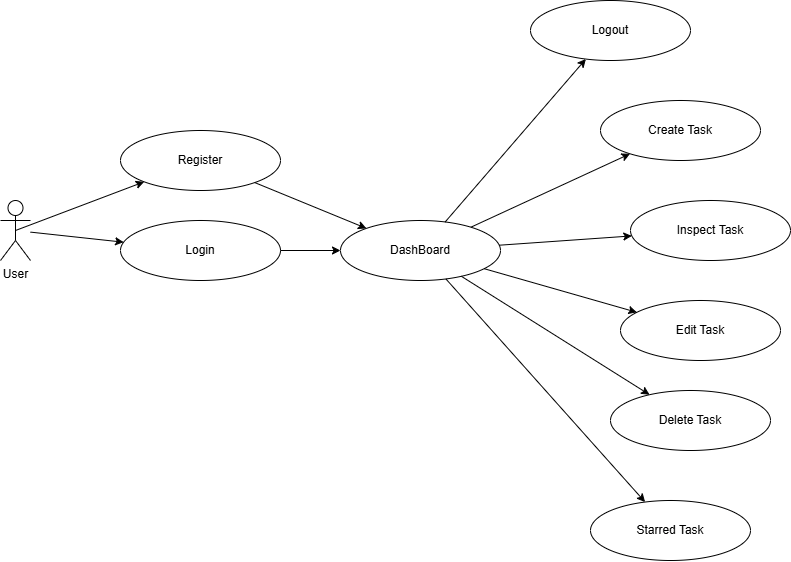

The diagram above was exported from draw.io. Its source (the exported page's mxGraphModel, read from the mxfile embedded in the PNG):
<mxGraphModel dx="1395" dy="620" grid="1" gridSize="10" guides="1" tooltips="1" connect="1" arrows="1" fold="1" page="1" pageScale="1" pageWidth="850" pageHeight="1100" math="0" shadow="0">
  <root>
    <mxCell id="0" />
    <mxCell id="1" parent="0" />
    <mxCell id="ghZnB37y2yvngGgy8J7a-1" value="User" style="shape=umlActor;verticalLabelPosition=bottom;verticalAlign=top;html=1;outlineConnect=0;" vertex="1" parent="1">
      <mxGeometry x="20" y="290" width="30" height="60" as="geometry" />
    </mxCell>
    <mxCell id="ghZnB37y2yvngGgy8J7a-2" value="Register" style="ellipse;whiteSpace=wrap;html=1;" vertex="1" parent="1">
      <mxGeometry x="140" y="220" width="160" height="60" as="geometry" />
    </mxCell>
    <mxCell id="ghZnB37y2yvngGgy8J7a-3" value="Login" style="ellipse;whiteSpace=wrap;html=1;" vertex="1" parent="1">
      <mxGeometry x="140" y="310" width="160" height="60" as="geometry" />
    </mxCell>
    <mxCell id="ghZnB37y2yvngGgy8J7a-4" value="DashBoard" style="ellipse;whiteSpace=wrap;html=1;" vertex="1" parent="1">
      <mxGeometry x="360" y="310" width="160" height="60" as="geometry" />
    </mxCell>
    <mxCell id="ghZnB37y2yvngGgy8J7a-5" value="Logout" style="ellipse;whiteSpace=wrap;html=1;" vertex="1" parent="1">
      <mxGeometry x="550" y="90" width="160" height="60" as="geometry" />
    </mxCell>
    <mxCell id="ghZnB37y2yvngGgy8J7a-6" value="Create Task" style="ellipse;whiteSpace=wrap;html=1;" vertex="1" parent="1">
      <mxGeometry x="620" y="190" width="160" height="60" as="geometry" />
    </mxCell>
    <mxCell id="ghZnB37y2yvngGgy8J7a-7" value="Inspect&amp;nbsp;&lt;span style=&quot;color: rgba(0, 0, 0, 0); font-family: monospace; font-size: 0px; text-align: start; text-wrap-mode: nowrap;&quot;&gt;%3CmxGraphModel%3E%3Croot%3E%3CmxCell%20id%3D%220%22%2F%3E%3CmxCell%20id%3D%221%22%20parent%3D%220%22%2F%3E%3CmxCell%20id%3D%222%22%20value%3D%22Register%22%20style%3D%22ellipse%3BwhiteSpace%3Dwrap%3Bhtml%3D1%3B%22%20vertex%3D%221%22%20parent%3D%221%22%3E%3CmxGeometry%20x%3D%22170%22%20y%3D%22180%22%20width%3D%22160%22%20height%3D%2260%22%20as%3D%22geometry%22%2F%3E%3C%2FmxCell%3E%3C%2Froot%3E%3C%2FmxGraphModel%3E&lt;/span&gt;Task" style="ellipse;whiteSpace=wrap;html=1;" vertex="1" parent="1">
      <mxGeometry x="650" y="290" width="160" height="60" as="geometry" />
    </mxCell>
    <mxCell id="ghZnB37y2yvngGgy8J7a-8" value="Edit Task" style="ellipse;whiteSpace=wrap;html=1;" vertex="1" parent="1">
      <mxGeometry x="640" y="390" width="160" height="60" as="geometry" />
    </mxCell>
    <mxCell id="ghZnB37y2yvngGgy8J7a-9" value="Delete Task" style="ellipse;whiteSpace=wrap;html=1;" vertex="1" parent="1">
      <mxGeometry x="630" y="480" width="160" height="60" as="geometry" />
    </mxCell>
    <mxCell id="ghZnB37y2yvngGgy8J7a-10" value="Starred Task" style="ellipse;whiteSpace=wrap;html=1;" vertex="1" parent="1">
      <mxGeometry x="610" y="590" width="160" height="60" as="geometry" />
    </mxCell>
    <mxCell id="ghZnB37y2yvngGgy8J7a-14" value="" style="endArrow=classic;html=1;rounded=0;exitX=0.5;exitY=0.5;exitDx=0;exitDy=0;exitPerimeter=0;" edge="1" parent="1" source="ghZnB37y2yvngGgy8J7a-1" target="ghZnB37y2yvngGgy8J7a-2">
      <mxGeometry width="50" height="50" relative="1" as="geometry">
        <mxPoint x="50" y="320" as="sourcePoint" />
        <mxPoint x="100" y="270" as="targetPoint" />
      </mxGeometry>
    </mxCell>
    <mxCell id="ghZnB37y2yvngGgy8J7a-15" value="" style="endArrow=classic;html=1;rounded=0;" edge="1" parent="1" source="ghZnB37y2yvngGgy8J7a-1" target="ghZnB37y2yvngGgy8J7a-3">
      <mxGeometry width="50" height="50" relative="1" as="geometry">
        <mxPoint x="140" y="440" as="sourcePoint" />
        <mxPoint x="190" y="390" as="targetPoint" />
      </mxGeometry>
    </mxCell>
    <mxCell id="ghZnB37y2yvngGgy8J7a-16" value="" style="endArrow=classic;html=1;rounded=0;" edge="1" parent="1" source="ghZnB37y2yvngGgy8J7a-3" target="ghZnB37y2yvngGgy8J7a-4">
      <mxGeometry width="50" height="50" relative="1" as="geometry">
        <mxPoint x="260" y="460" as="sourcePoint" />
        <mxPoint x="310" y="410" as="targetPoint" />
      </mxGeometry>
    </mxCell>
    <mxCell id="ghZnB37y2yvngGgy8J7a-17" value="" style="endArrow=classic;html=1;rounded=0;" edge="1" parent="1" source="ghZnB37y2yvngGgy8J7a-2" target="ghZnB37y2yvngGgy8J7a-4">
      <mxGeometry width="50" height="50" relative="1" as="geometry">
        <mxPoint x="360" y="290" as="sourcePoint" />
        <mxPoint x="410" y="240" as="targetPoint" />
      </mxGeometry>
    </mxCell>
    <mxCell id="ghZnB37y2yvngGgy8J7a-18" value="" style="endArrow=classic;html=1;rounded=0;" edge="1" parent="1" source="ghZnB37y2yvngGgy8J7a-4" target="ghZnB37y2yvngGgy8J7a-5">
      <mxGeometry width="50" height="50" relative="1" as="geometry">
        <mxPoint x="420" y="290" as="sourcePoint" />
        <mxPoint x="470" y="240" as="targetPoint" />
      </mxGeometry>
    </mxCell>
    <mxCell id="ghZnB37y2yvngGgy8J7a-19" value="" style="endArrow=classic;html=1;rounded=0;" edge="1" parent="1" source="ghZnB37y2yvngGgy8J7a-4" target="ghZnB37y2yvngGgy8J7a-6">
      <mxGeometry width="50" height="50" relative="1" as="geometry">
        <mxPoint x="460" y="460" as="sourcePoint" />
        <mxPoint x="510" y="410" as="targetPoint" />
      </mxGeometry>
    </mxCell>
    <mxCell id="ghZnB37y2yvngGgy8J7a-20" value="" style="endArrow=classic;html=1;rounded=0;" edge="1" parent="1" source="ghZnB37y2yvngGgy8J7a-4" target="ghZnB37y2yvngGgy8J7a-7">
      <mxGeometry width="50" height="50" relative="1" as="geometry">
        <mxPoint x="430" y="470" as="sourcePoint" />
        <mxPoint x="480" y="420" as="targetPoint" />
      </mxGeometry>
    </mxCell>
    <mxCell id="ghZnB37y2yvngGgy8J7a-21" value="" style="endArrow=classic;html=1;rounded=0;" edge="1" parent="1" source="ghZnB37y2yvngGgy8J7a-4" target="ghZnB37y2yvngGgy8J7a-8">
      <mxGeometry width="50" height="50" relative="1" as="geometry">
        <mxPoint x="430" y="490" as="sourcePoint" />
        <mxPoint x="480" y="440" as="targetPoint" />
      </mxGeometry>
    </mxCell>
    <mxCell id="ghZnB37y2yvngGgy8J7a-22" value="" style="endArrow=classic;html=1;rounded=0;" edge="1" parent="1" source="ghZnB37y2yvngGgy8J7a-4" target="ghZnB37y2yvngGgy8J7a-9">
      <mxGeometry width="50" height="50" relative="1" as="geometry">
        <mxPoint x="480" y="520" as="sourcePoint" />
        <mxPoint x="530" y="470" as="targetPoint" />
      </mxGeometry>
    </mxCell>
    <mxCell id="ghZnB37y2yvngGgy8J7a-23" value="" style="endArrow=classic;html=1;rounded=0;" edge="1" parent="1" source="ghZnB37y2yvngGgy8J7a-4" target="ghZnB37y2yvngGgy8J7a-10">
      <mxGeometry width="50" height="50" relative="1" as="geometry">
        <mxPoint x="510" y="510" as="sourcePoint" />
        <mxPoint x="560" y="460" as="targetPoint" />
      </mxGeometry>
    </mxCell>
  </root>
</mxGraphModel>